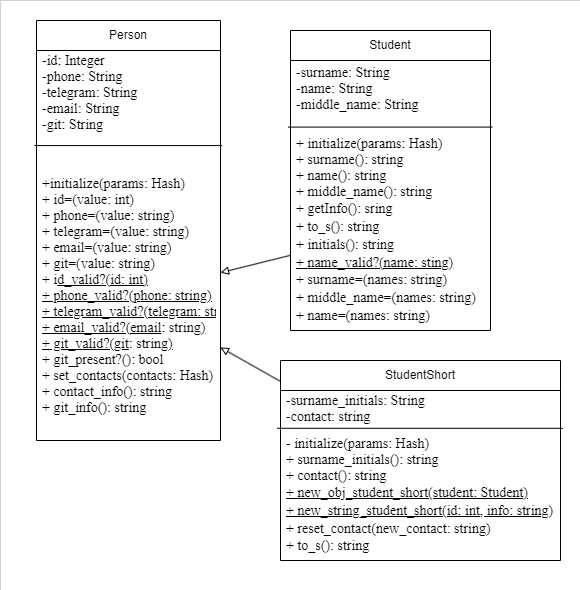

The diagram above was exported from draw.io. Its source (the exported page's mxGraphModel, read from the mxfile embedded in the PNG):
<mxGraphModel dx="394" dy="823" grid="1" gridSize="10" guides="1" tooltips="1" connect="1" arrows="1" fold="1" page="1" pageScale="1" pageWidth="827" pageHeight="1169" math="0" shadow="0">
  <root>
    <mxCell id="0" />
    <mxCell id="1" parent="0" />
    <mxCell id="FMrj6g29dec6llsaS4fv-6" value="" style="rounded=0;whiteSpace=wrap;html=1;strokeWidth=0;" parent="1" vertex="1">
      <mxGeometry x="920" y="320" width="580" height="590" as="geometry" />
    </mxCell>
    <mxCell id="9uL9f9SMJdjxr-tkgD8b-12" value="Person" style="swimlane;fontStyle=0;childLayout=stackLayout;horizontal=1;startSize=30;horizontalStack=0;resizeParent=1;resizeParentMax=0;resizeLast=0;collapsible=1;marginBottom=0;whiteSpace=wrap;html=1;" parent="1" vertex="1">
      <mxGeometry x="956" y="340" width="184" height="420" as="geometry">
        <mxRectangle x="905" y="350" width="110" height="30" as="alternateBounds" />
      </mxGeometry>
    </mxCell>
    <mxCell id="9uL9f9SMJdjxr-tkgD8b-13" value="&lt;pre style=&quot;margin-top: 0cm; margin-right: 25.5pt; margin-left: 0cm; text-align: justify; line-height: normal; vertical-align: baseline; font-size: 14px;&quot;&gt;&lt;pre style=&quot;margin: 0cm 25.5pt 0cm 0cm; line-height: normal; background: white; vertical-align: baseline;&quot;&gt;&lt;font style=&quot;font-size: 14px;&quot; face=&quot;Times New Roman&quot;&gt;-id: Integer&lt;br&gt;&lt;span style=&quot;&quot; lang=&quot;EN-US&quot;&gt;-phone: &lt;/span&gt;&lt;span style=&quot;&quot; lang=&quot;EN-US&quot;&gt;String&lt;/span&gt;&lt;br&gt;&lt;span style=&quot;&quot; lang=&quot;EN-US&quot;&gt;-telegram: &lt;/span&gt;&lt;span style=&quot;&quot; lang=&quot;EN-US&quot;&gt;String&lt;/span&gt;&lt;br&gt;&lt;span style=&quot;&quot; lang=&quot;EN-US&quot;&gt;-email: &lt;/span&gt;&lt;span style=&quot;&quot; lang=&quot;EN-US&quot;&gt;String&lt;/span&gt;&lt;br&gt;&lt;span style=&quot;&quot; lang=&quot;EN-US&quot;&gt;-git: &lt;/span&gt;&lt;span style=&quot;&quot; lang=&quot;EN-US&quot;&gt;String&lt;/span&gt;&lt;br&gt;&lt;span style=&quot;&quot; lang=&quot;EN-US&quot;&gt;&amp;nbsp;&lt;/span&gt;&lt;/font&gt;&lt;br&gt;&lt;/pre&gt;&lt;/pre&gt;" style="text;strokeColor=none;fillColor=none;align=left;verticalAlign=middle;spacingLeft=4;spacingRight=4;overflow=hidden;points=[[0,0.5],[1,0.5]];portConstraint=eastwest;rotatable=0;whiteSpace=wrap;html=1;" parent="9uL9f9SMJdjxr-tkgD8b-12" vertex="1">
      <mxGeometry y="30" width="184" height="100" as="geometry" />
    </mxCell>
    <mxCell id="tNuefEY6y65XnK8-v3uM-2" value="&lt;pre style=&quot;margin: 0cm 25.5pt 0cm 0cm; text-align: justify; line-height: normal; background: white; vertical-align: baseline; font-size: 14px;&quot;&gt;&lt;font style=&quot;font-size: 14px;&quot; face=&quot;Times New Roman&quot;&gt;+&lt;/font&gt;&lt;font style=&quot;font-size: 14px;&quot;&gt;&lt;font face=&quot;Times New Roman&quot;&gt;initialize(params: &lt;/font&gt;&lt;font face=&quot;Times New Roman&quot;&gt;Hash)&lt;/font&gt;&lt;/font&gt;&lt;/pre&gt;&lt;pre style=&quot;margin: 0cm 25.5pt 0cm 0cm; text-align: justify; line-height: normal; background: white; vertical-align: baseline; font-size: 14px;&quot;&gt;&lt;font face=&quot;Fhg8VOXi1VSTIDrwA2gN&quot;&gt;&lt;font style=&quot;font-size: 14px;&quot;&gt;+ id=(&lt;/font&gt;value: int)&lt;br&gt;&lt;/font&gt;&lt;/pre&gt;&lt;pre style=&quot;margin: 0cm 25.5pt 0cm 0cm; text-align: justify; line-height: normal; background: white; vertical-align: baseline; font-size: 14px;&quot;&gt;&lt;font face=&quot;Fhg8VOXi1VSTIDrwA2gN&quot;&gt;&lt;font style=&quot;font-size: 14px;&quot;&gt;+ phone=(value&lt;/font&gt;&lt;font style=&quot;font-size: 14px;&quot;&gt;: string)&lt;br&gt;+ telegram=(&lt;/font&gt;value: string)&lt;br&gt;&lt;/font&gt;&lt;/pre&gt;&lt;pre style=&quot;margin: 0cm 25.5pt 0cm 0cm; text-align: justify; line-height: normal; background: white; vertical-align: baseline; font-size: 14px;&quot;&gt;&lt;font face=&quot;Fhg8VOXi1VSTIDrwA2gN&quot;&gt;&lt;font style=&quot;font-size: 14px;&quot;&gt;+ email=(&lt;/font&gt;value: string)&lt;br&gt;&lt;/font&gt;&lt;/pre&gt;&lt;pre style=&quot;margin: 0cm 25.5pt 0cm 0cm; text-align: justify; line-height: normal; background: white; vertical-align: baseline; font-size: 14px;&quot;&gt;&lt;font face=&quot;Fhg8VOXi1VSTIDrwA2gN&quot;&gt;&lt;font style=&quot;font-size: 14px;&quot;&gt;+ git=(&lt;/font&gt;value: string)&lt;br&gt;&lt;/font&gt;&lt;/pre&gt;&lt;pre style=&quot;margin: 0cm 25.5pt 0cm 0cm; text-align: justify; line-height: normal; background: white; vertical-align: baseline; font-size: 14px;&quot;&gt;&lt;pre style=&quot;border-color: var(--border-color); margin: 0cm 25.5pt 0cm 0cm; line-height: normal; background-image: initial; background-position: initial; background-size: initial; background-repeat: initial; background-attachment: initial; background-origin: initial; background-clip: initial; vertical-align: baseline;&quot;&gt;&lt;font face=&quot;Fhg8VOXi1VSTIDrwA2gN&quot;&gt;&lt;font style=&quot;border-color: var(--border-color); font-size: 14px;&quot;&gt;+ i&lt;u style=&quot;border-color: var(--border-color);&quot;&gt;d_valid?(id: int&lt;u style=&quot;border-color: var(--border-color);&quot;&gt;)&lt;/u&gt;&lt;br&gt;&lt;/u&gt;&lt;u style=&quot;border-color: var(--border-color);&quot;&gt;+ phone_valid?(&lt;font style=&quot;border-color: var(--border-color);&quot;&gt;p&lt;/font&gt;&lt;font style=&quot;border-color: var(--border-color);&quot;&gt;&lt;font style=&quot;border-color: var(--border-color);&quot;&gt;hone: string&lt;/font&gt;&lt;/font&gt;&lt;u style=&quot;border-color: var(--border-color);&quot;&gt;)&lt;/u&gt;&lt;br&gt;&lt;span style=&quot;border-color: var(--border-color);&quot; lang=&quot;EN-US&quot;&gt;+ telegram_valid?(&lt;font style=&quot;border-color: var(--border-color);&quot;&gt;telegram&lt;/font&gt;: string&lt;u style=&quot;border-color: var(--border-color);&quot;&gt;&lt;span style=&quot;border-color: var(--border-color);&quot; lang=&quot;EN-US&quot;&gt;)&lt;/span&gt;&lt;/u&gt;&lt;br&gt;&lt;/span&gt;+ email_valid?(email&lt;/u&gt;&lt;/font&gt;: string&lt;u style=&quot;border-color: var(--border-color);&quot;&gt;&lt;span style=&quot;border-color: var(--border-color);&quot; lang=&quot;EN-US&quot;&gt;)&lt;/span&gt;&lt;/u&gt;&lt;/font&gt;&lt;/pre&gt;&lt;pre style=&quot;border-color: var(--border-color); margin: 0cm 25.5pt 0cm 0cm; line-height: normal; background-image: initial; background-position: initial; background-size: initial; background-repeat: initial; background-attachment: initial; background-origin: initial; background-clip: initial; vertical-align: baseline;&quot;&gt;&lt;font face=&quot;Fhg8VOXi1VSTIDrwA2gN&quot;&gt;&lt;font style=&quot;border-color: var(--border-color); font-size: 14px;&quot;&gt;&lt;u style=&quot;border-color: var(--border-color);&quot;&gt;+ git_valid?(git&lt;/u&gt;&lt;/font&gt;: string&lt;u style=&quot;border-color: var(--border-color);&quot;&gt;&lt;span style=&quot;border-color: var(--border-color);&quot; lang=&quot;EN-US&quot;&gt;)&lt;/span&gt;&lt;/u&gt;&lt;/font&gt;&lt;/pre&gt;&lt;/pre&gt;&lt;pre style=&quot;margin: 0cm 25.5pt 0cm 0cm; text-align: justify; line-height: normal; background: white; vertical-align: baseline; font-size: 14px;&quot;&gt;&lt;pre style=&quot;border-color: var(--border-color); margin: 0cm 25.5pt 0cm 0cm; line-height: normal; background-image: initial; background-position: initial; background-size: initial; background-repeat: initial; background-attachment: initial; background-origin: initial; background-clip: initial; vertical-align: baseline;&quot;&gt;&lt;font face=&quot;Fhg8VOXi1VSTIDrwA2gN&quot; style=&quot;border-color: var(--border-color); font-size: 14px;&quot;&gt;+ git_present?(&lt;/font&gt;&lt;font face=&quot;vIFaeoc1TlRz2ehYQDLV&quot; style=&quot;border-color: var(--border-color); font-size: 14px;&quot;&gt;): bool&lt;/font&gt;&lt;/pre&gt;&lt;/pre&gt;&lt;pre style=&quot;margin: 0cm 25.5pt 0cm 0cm; text-align: justify; line-height: normal; background: white; vertical-align: baseline; font-size: 14px;&quot;&gt;&lt;span style=&quot;&quot; lang=&quot;EN-US&quot;&gt;&lt;font style=&quot;font-size: 14px;&quot; face=&quot;vIFaeoc1TlRz2ehYQDLV&quot;&gt;+ set_contacts(contacts: Hash)&lt;br&gt;&lt;/font&gt;&lt;/span&gt;&lt;pre style=&quot;border-color: var(--border-color); margin: 0cm 25.5pt 0cm 0cm; line-height: normal; background-image: initial; background-position: initial; background-size: initial; background-repeat: initial; background-attachment: initial; background-origin: initial; background-clip: initial; vertical-align: baseline;&quot;&gt;&lt;font face=&quot;vIFaeoc1TlRz2ehYQDLV&quot; style=&quot;border-color: var(--border-color); font-size: 14px;&quot;&gt;+ contact_info(): string&lt;br style=&quot;border-color: var(--border-color);&quot;&gt;&lt;/font&gt;&lt;/pre&gt;&lt;span style=&quot;&quot; lang=&quot;EN-US&quot;&gt;&lt;font style=&quot;font-size: 14px;&quot; face=&quot;vIFaeoc1TlRz2ehYQDLV&quot;&gt;+ git_info(): string&lt;/font&gt;&lt;/span&gt;&lt;/pre&gt;" style="text;strokeColor=none;fillColor=none;align=left;verticalAlign=middle;spacingLeft=4;spacingRight=4;overflow=hidden;points=[[0,0.5],[1,0.5]];portConstraint=eastwest;rotatable=0;whiteSpace=wrap;html=1;" parent="9uL9f9SMJdjxr-tkgD8b-12" vertex="1">
      <mxGeometry y="130" width="184" height="290" as="geometry" />
    </mxCell>
    <mxCell id="tNuefEY6y65XnK8-v3uM-3" value="" style="endArrow=none;html=1;rounded=0;entryX=-0.012;entryY=-0.017;entryDx=0;entryDy=0;entryPerimeter=0;exitX=1.009;exitY=-0.017;exitDx=0;exitDy=0;exitPerimeter=0;" parent="9uL9f9SMJdjxr-tkgD8b-12" source="tNuefEY6y65XnK8-v3uM-2" target="tNuefEY6y65XnK8-v3uM-2" edge="1">
      <mxGeometry width="50" height="50" relative="1" as="geometry">
        <mxPoint x="135" y="100" as="sourcePoint" />
        <mxPoint x="185" y="50" as="targetPoint" />
      </mxGeometry>
    </mxCell>
    <mxCell id="FMrj6g29dec6llsaS4fv-2" value="Student" style="swimlane;fontStyle=0;childLayout=stackLayout;horizontal=1;startSize=30;horizontalStack=0;resizeParent=1;resizeParentMax=0;resizeLast=0;collapsible=1;marginBottom=0;whiteSpace=wrap;html=1;" parent="1" vertex="1">
      <mxGeometry x="1210" y="350" width="200" height="300" as="geometry">
        <mxRectangle x="905" y="350" width="110" height="30" as="alternateBounds" />
      </mxGeometry>
    </mxCell>
    <mxCell id="FMrj6g29dec6llsaS4fv-3" value="&lt;pre style=&quot;margin-top: 0cm; margin-right: 25.5pt; margin-left: 0cm; text-align: justify; line-height: normal; vertical-align: baseline; font-size: 14px;&quot;&gt;&lt;pre style=&quot;margin: 0cm 25.5pt 0cm 0cm; line-height: normal; background: white; vertical-align: baseline;&quot;&gt;&lt;font style=&quot;font-size: 14px;&quot; face=&quot;Times New Roman&quot;&gt;&lt;span style=&quot;&quot; lang=&quot;EN-US&quot;&gt;-surname: &lt;/span&gt;&lt;span style=&quot;&quot; lang=&quot;EN-US&quot;&gt;String&lt;/span&gt;&lt;br&gt;&lt;span style=&quot;&quot; lang=&quot;EN-US&quot;&gt;-name: &lt;/span&gt;&lt;span style=&quot;&quot; lang=&quot;EN-US&quot;&gt;String&lt;/span&gt;&lt;br&gt;&lt;span style=&quot;&quot; lang=&quot;EN-US&quot;&gt;-middle_name: &lt;/span&gt;&lt;span style=&quot;&quot; lang=&quot;EN-US&quot;&gt;String&lt;/span&gt;&lt;/font&gt;&lt;br&gt;&lt;/pre&gt;&lt;/pre&gt;" style="text;strokeColor=none;fillColor=none;align=left;verticalAlign=middle;spacingLeft=4;spacingRight=4;overflow=hidden;points=[[0,0.5],[1,0.5]];portConstraint=eastwest;rotatable=0;whiteSpace=wrap;html=1;" parent="FMrj6g29dec6llsaS4fv-2" vertex="1">
      <mxGeometry y="30" width="200" height="70" as="geometry" />
    </mxCell>
    <mxCell id="FMrj6g29dec6llsaS4fv-4" value="&lt;div style=&quot;text-align: justify; font-size: 14px;&quot;&gt;&lt;pre style=&quot;border-color: var(--border-color); margin: 0cm 25.5pt 0cm 0cm; line-height: normal; background: white; vertical-align: baseline;&quot;&gt;&lt;font face=&quot;Times New Roman&quot; style=&quot;border-color: var(--border-color); font-size: 14px;&quot;&gt;+&lt;font style=&quot;font-size: 14px;&quot;&gt; initialize(params: Hash)&lt;/font&gt;&lt;/font&gt;&lt;/pre&gt;&lt;pre style=&quot;border-color: var(--border-color); margin: 0cm 25.5pt 0cm 0cm; line-height: normal; background: white; vertical-align: baseline;&quot;&gt;&lt;font style=&quot;border-color: var(--border-color); font-size: 14px;&quot;&gt;&lt;font face=&quot;Bt5y5S9NbHA7rg-PKbEh&quot; style=&quot;font-size: 14px;&quot;&gt;+ surname(): string&lt;/font&gt;&lt;/font&gt;&lt;/pre&gt;&lt;pre style=&quot;border-color: var(--border-color); margin: 0cm 25.5pt 0cm 0cm; line-height: normal; background: white; vertical-align: baseline;&quot;&gt;&lt;font style=&quot;font-size: 14px;&quot; face=&quot;Bt5y5S9NbHA7rg-PKbEh&quot;&gt;&lt;font style=&quot;border-color: var(--border-color); font-size: 14px;&quot;&gt;&lt;font style=&quot;font-size: 14px;&quot;&gt;+ name&lt;/font&gt;&lt;/font&gt;(): string&lt;/font&gt;&lt;/pre&gt;&lt;pre style=&quot;border-color: var(--border-color); margin: 0cm 25.5pt 0cm 0cm; line-height: normal; background: white; vertical-align: baseline;&quot;&gt;&lt;font style=&quot;font-size: 14px;&quot; face=&quot;Bt5y5S9NbHA7rg-PKbEh&quot;&gt;&lt;font style=&quot;border-color: var(--border-color); font-size: 14px;&quot;&gt;&lt;font style=&quot;font-size: 14px;&quot;&gt;+ middle_name&lt;/font&gt;&lt;/font&gt;(): string&lt;/font&gt;&lt;/pre&gt;&lt;/div&gt;&lt;div style=&quot;text-align: justify; font-size: 14px;&quot;&gt;&lt;font face=&quot;Bt5y5S9NbHA7rg-PKbEh&quot; style=&quot;font-size: 14px;&quot;&gt;&lt;font style=&quot;font-size: 14px;&quot;&gt;+ getInfo(): sring&lt;/font&gt;&lt;br&gt;&lt;/font&gt;&lt;/div&gt;&lt;div style=&quot;text-align: justify; font-size: 14px;&quot;&gt;&lt;font face=&quot;Bt5y5S9NbHA7rg-PKbEh&quot; style=&quot;font-size: 14px;&quot;&gt;+ to_s(): string&lt;br&gt;&lt;/font&gt;&lt;/div&gt;&lt;div style=&quot;text-align: justify; font-size: 14px;&quot;&gt;&lt;font face=&quot;Bt5y5S9NbHA7rg-PKbEh&quot; style=&quot;font-size: 14px;&quot;&gt;+ initials(): string&lt;br&gt;&lt;/font&gt;&lt;/div&gt;&lt;div style=&quot;text-align: justify; font-size: 14px;&quot;&gt;&lt;font face=&quot;Bt5y5S9NbHA7rg-PKbEh&quot; style=&quot;font-size: 14px;&quot;&gt;&lt;u&gt;&lt;font style=&quot;font-size: 14px;&quot;&gt;+&amp;nbsp;&lt;/font&gt;&lt;span style=&quot;background-color: initial;&quot;&gt;name_valid?(name: sting)&lt;/span&gt;&lt;/u&gt;&lt;/font&gt;&lt;/div&gt;&lt;div style=&quot;text-align: justify; font-size: 14px;&quot;&gt;&lt;span style=&quot;background-color: initial;&quot;&gt;&lt;font face=&quot;Bt5y5S9NbHA7rg-PKbEh&quot; style=&quot;font-size: 14px;&quot;&gt;&lt;font style=&quot;font-size: 14px;&quot;&gt;+ surname=(names: string)&lt;/font&gt;&lt;br&gt;&lt;/font&gt;&lt;/span&gt;&lt;/div&gt;&lt;div style=&quot;text-align: justify; font-size: 14px;&quot;&gt;&lt;font face=&quot;Bt5y5S9NbHA7rg-PKbEh&quot; style=&quot;font-size: 14px;&quot;&gt;+&amp;nbsp;middle_name=(names: string)&lt;/font&gt;&lt;/div&gt;&lt;div style=&quot;text-align: justify; font-size: 14px;&quot;&gt;&lt;font face=&quot;Bt5y5S9NbHA7rg-PKbEh&quot; style=&quot;font-size: 14px;&quot;&gt;&lt;font style=&quot;font-size: 14px;&quot;&gt;&lt;span style=&quot;background-color: initial;&quot;&gt;&lt;font style=&quot;font-size: 14px;&quot;&gt;+&amp;nbsp;&lt;/font&gt;&lt;/span&gt;&lt;span style=&quot;background-color: initial;&quot;&gt;name=(names: string&lt;/span&gt;&lt;/font&gt;&lt;span style=&quot;background-color: initial;&quot;&gt;)&lt;/span&gt;&lt;/font&gt;&lt;/div&gt;" style="text;strokeColor=none;fillColor=none;align=left;verticalAlign=middle;spacingLeft=4;spacingRight=4;overflow=hidden;points=[[0,0.5],[1,0.5]];portConstraint=eastwest;rotatable=0;whiteSpace=wrap;html=1;" parent="FMrj6g29dec6llsaS4fv-2" vertex="1">
      <mxGeometry y="100" width="200" height="200" as="geometry" />
    </mxCell>
    <mxCell id="FMrj6g29dec6llsaS4fv-5" value="" style="endArrow=none;html=1;rounded=0;entryX=-0.012;entryY=-0.017;entryDx=0;entryDy=0;entryPerimeter=0;exitX=1.009;exitY=-0.017;exitDx=0;exitDy=0;exitPerimeter=0;" parent="FMrj6g29dec6llsaS4fv-2" source="FMrj6g29dec6llsaS4fv-4" target="FMrj6g29dec6llsaS4fv-4" edge="1">
      <mxGeometry width="50" height="50" relative="1" as="geometry">
        <mxPoint x="135" y="100" as="sourcePoint" />
        <mxPoint x="185" y="50" as="targetPoint" />
      </mxGeometry>
    </mxCell>
    <mxCell id="FMrj6g29dec6llsaS4fv-7" value="StudentShort" style="swimlane;fontStyle=0;childLayout=stackLayout;horizontal=1;startSize=30;horizontalStack=0;resizeParent=1;resizeParentMax=0;resizeLast=0;collapsible=1;marginBottom=0;whiteSpace=wrap;html=1;" parent="1" vertex="1">
      <mxGeometry x="1200" y="680" width="280" height="200" as="geometry">
        <mxRectangle x="905" y="350" width="110" height="30" as="alternateBounds" />
      </mxGeometry>
    </mxCell>
    <mxCell id="FMrj6g29dec6llsaS4fv-8" value="&lt;pre style=&quot;margin-top: 0cm; margin-right: 25.5pt; margin-left: 0cm; text-align: justify; line-height: normal; vertical-align: baseline; font-size: 14px;&quot;&gt;&lt;pre style=&quot;margin: 0cm 25.5pt 0cm 0cm; line-height: normal; background: white; vertical-align: baseline;&quot;&gt;&lt;font style=&quot;font-size: 14px;&quot; face=&quot;Times New Roman&quot;&gt;-surname_initials: String&lt;/font&gt;&lt;span style=&quot;&quot;&gt;&lt;br&gt;&lt;/span&gt;&lt;/pre&gt;&lt;pre style=&quot;margin: 0cm 25.5pt 0cm 0cm; line-height: normal; background: white; vertical-align: baseline;&quot;&gt;&lt;font style=&quot;font-size: 14px;&quot; face=&quot;Times New Roman&quot;&gt;-contact: string&lt;br&gt;&lt;/font&gt;&lt;/pre&gt;&lt;/pre&gt;" style="text;strokeColor=none;fillColor=none;align=left;verticalAlign=middle;spacingLeft=4;spacingRight=4;overflow=hidden;points=[[0,0.5],[1,0.5]];portConstraint=eastwest;rotatable=0;whiteSpace=wrap;html=1;" parent="FMrj6g29dec6llsaS4fv-7" vertex="1">
      <mxGeometry y="30" width="280" height="40" as="geometry" />
    </mxCell>
    <mxCell id="FMrj6g29dec6llsaS4fv-9" value="&lt;div style=&quot;text-align: justify; font-size: 14px;&quot;&gt;&lt;pre style=&quot;border-color: var(--border-color); margin: 0cm 25.5pt 0cm 0cm; line-height: normal; background: white; vertical-align: baseline;&quot;&gt;&lt;font face=&quot;Times New Roman&quot; style=&quot;border-color: var(--border-color); font-size: 14px;&quot;&gt;- initialize(params: Hash)&lt;/font&gt;&lt;/pre&gt;&lt;pre style=&quot;border-color: var(--border-color); margin: 0cm 25.5pt 0cm 0cm; line-height: normal; background: white; vertical-align: baseline;&quot;&gt;&lt;font style=&quot;font-size: 14px;&quot; face=&quot;gNKKAIlRaOvWL0jCGBjO&quot;&gt;+ surname_initials(): string &lt;/font&gt;&lt;/pre&gt;&lt;pre style=&quot;border-color: var(--border-color); margin: 0cm 25.5pt 0cm 0cm; line-height: normal; background: white; vertical-align: baseline;&quot;&gt;&lt;font face=&quot;gNKKAIlRaOvWL0jCGBjO&quot; style=&quot;border-color: var(--border-color); font-size: 14px;&quot;&gt;+ contact(): string&lt;/font&gt;&lt;/pre&gt;&lt;/div&gt;&lt;div style=&quot;text-align: justify; font-size: 14px;&quot;&gt;&lt;font face=&quot;gNKKAIlRaOvWL0jCGBjO&quot; style=&quot;font-size: 14px;&quot;&gt;&lt;u&gt;&lt;font style=&quot;font-size: 14px;&quot;&gt;+ new_obj_student_short(student: Student)&lt;/font&gt;&lt;br&gt;&lt;/u&gt;&lt;/font&gt;&lt;/div&gt;&lt;div style=&quot;text-align: justify; font-size: 14px;&quot;&gt;&lt;font face=&quot;gNKKAIlRaOvWL0jCGBjO&quot; style=&quot;font-size: 14px;&quot;&gt;&lt;font style=&quot;font-size: 14px;&quot;&gt;&lt;u&gt;+ new_string_student_short(id: int, info: string)&lt;/u&gt;&lt;/font&gt;&lt;br&gt;&lt;/font&gt;&lt;/div&gt;&lt;div style=&quot;text-align: justify; font-size: 14px;&quot;&gt;&lt;font face=&quot;gNKKAIlRaOvWL0jCGBjO&quot; style=&quot;font-size: 14px;&quot;&gt;+ reset_contact(new_contact: string)&lt;br&gt;&lt;/font&gt;&lt;/div&gt;&lt;div style=&quot;text-align: justify; font-size: 14px;&quot;&gt;&lt;font style=&quot;font-size: 14px;&quot;&gt;&lt;font face=&quot;gNKKAIlRaOvWL0jCGBjO&quot; style=&quot;font-size: 14px;&quot;&gt;+ to_s(): string&lt;/font&gt;&lt;/font&gt;&lt;/div&gt;" style="text;strokeColor=none;fillColor=none;align=left;verticalAlign=middle;spacingLeft=4;spacingRight=4;overflow=hidden;points=[[0,0.5],[1,0.5]];portConstraint=eastwest;rotatable=0;whiteSpace=wrap;html=1;" parent="FMrj6g29dec6llsaS4fv-7" vertex="1">
      <mxGeometry y="70" width="280" height="130" as="geometry" />
    </mxCell>
    <mxCell id="FMrj6g29dec6llsaS4fv-10" value="" style="endArrow=none;html=1;rounded=0;entryX=-0.012;entryY=-0.017;entryDx=0;entryDy=0;entryPerimeter=0;exitX=1.009;exitY=-0.017;exitDx=0;exitDy=0;exitPerimeter=0;" parent="FMrj6g29dec6llsaS4fv-7" source="FMrj6g29dec6llsaS4fv-9" target="FMrj6g29dec6llsaS4fv-9" edge="1">
      <mxGeometry width="50" height="50" relative="1" as="geometry">
        <mxPoint x="135" y="100" as="sourcePoint" />
        <mxPoint x="185" y="50" as="targetPoint" />
      </mxGeometry>
    </mxCell>
    <mxCell id="dLE9neTA3_CVUgVFInnT-2" value="" style="endArrow=block;html=1;rounded=0;endFill=0;" edge="1" parent="1" source="FMrj6g29dec6llsaS4fv-4" target="tNuefEY6y65XnK8-v3uM-2">
      <mxGeometry width="50" height="50" relative="1" as="geometry">
        <mxPoint x="1290" y="570" as="sourcePoint" />
        <mxPoint x="1340" y="520" as="targetPoint" />
      </mxGeometry>
    </mxCell>
    <mxCell id="dLE9neTA3_CVUgVFInnT-3" value="" style="endArrow=block;html=1;rounded=0;endFill=0;" edge="1" parent="1" source="FMrj6g29dec6llsaS4fv-7" target="tNuefEY6y65XnK8-v3uM-2">
      <mxGeometry width="50" height="50" relative="1" as="geometry">
        <mxPoint x="1290" y="570" as="sourcePoint" />
        <mxPoint x="1340" y="520" as="targetPoint" />
      </mxGeometry>
    </mxCell>
  </root>
</mxGraphModel>